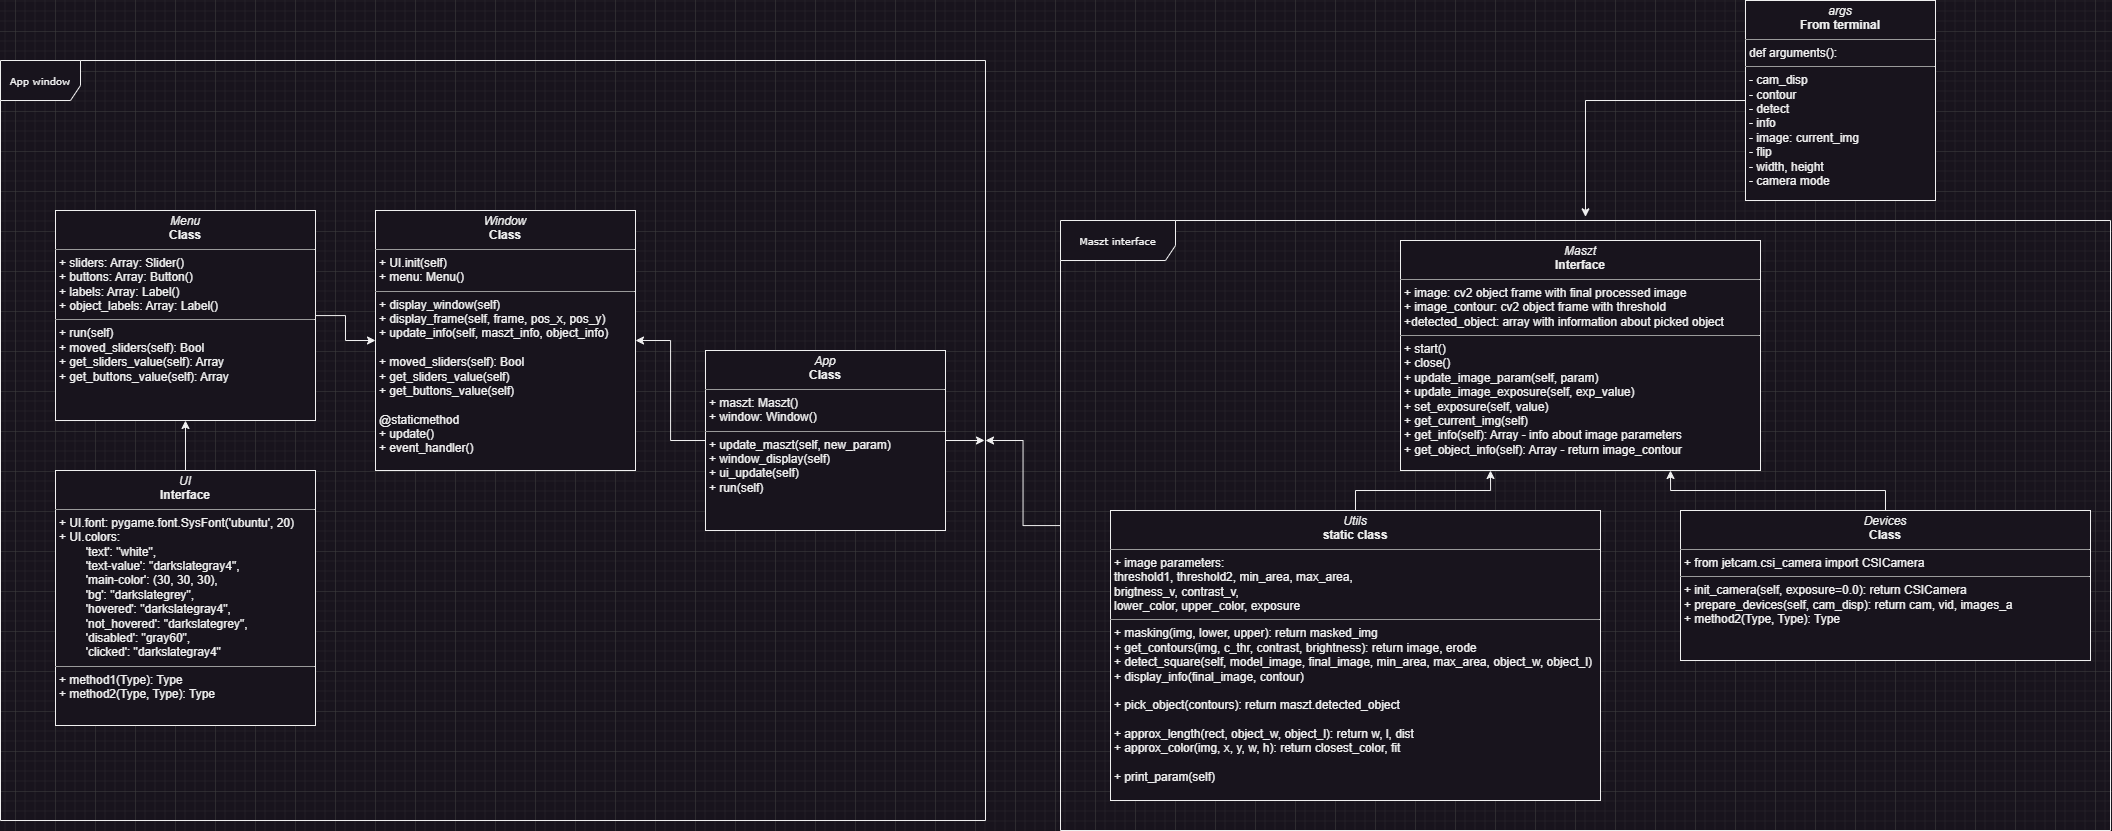

The diagram above was exported from draw.io. Its source (the exported page's mxGraphModel, read from the mxfile embedded in the PNG):
<mxGraphModel dx="2206" dy="1286" grid="1" gridSize="10" guides="1" tooltips="1" connect="1" arrows="1" fold="1" page="0" pageScale="1" pageWidth="1100" pageHeight="850" background="none" math="0" shadow="0">
  <root>
    <mxCell id="0" />
    <mxCell id="1" parent="0" />
    <mxCell id="17acba5748e5396b-1" value="App window" style="shape=umlFrame;whiteSpace=wrap;html=1;rounded=0;shadow=0;comic=0;labelBackgroundColor=none;strokeWidth=1;fontFamily=Verdana;fontSize=10;align=center;width=80;height=40;" parent="1" vertex="1">
      <mxGeometry x="65" y="70" width="985" height="760" as="geometry" />
    </mxCell>
    <mxCell id="ugKVhDRrjZUBbU3lZ7YY-9" style="edgeStyle=orthogonalEdgeStyle;rounded=0;orthogonalLoop=1;jettySize=auto;html=1;entryX=0.5;entryY=1;entryDx=0;entryDy=0;" edge="1" parent="1" source="5d2195bd80daf111-10" target="5d2195bd80daf111-12">
      <mxGeometry relative="1" as="geometry" />
    </mxCell>
    <mxCell id="5d2195bd80daf111-10" value="&lt;p style=&quot;margin:0px;margin-top:4px;text-align:center;&quot;&gt;&lt;i&gt;UI&lt;/i&gt;&lt;br&gt;&lt;b&gt;Interface&lt;/b&gt;&lt;/p&gt;&lt;hr size=&quot;1&quot;&gt;&lt;p style=&quot;margin:0px;margin-left:4px;&quot;&gt;+ UI.font: pygame.font.SysFont('ubuntu', 20)&lt;/p&gt;&lt;p style=&quot;margin:0px;margin-left:4px;&quot;&gt;+ UI.colors:&lt;/p&gt;&lt;p style=&quot;margin:0px;margin-left:4px;&quot;&gt;&lt;span style=&quot;&quot;&gt;&lt;span style=&quot;white-space: pre;&quot;&gt;&amp;nbsp;&amp;nbsp;&amp;nbsp;&amp;nbsp;&lt;span style=&quot;white-space: pre;&quot;&gt;&#09;&lt;/span&gt;&lt;/span&gt;&lt;/span&gt;'text': &quot;white&quot;,&lt;br&gt;&lt;/p&gt;&lt;p style=&quot;margin:0px;margin-left:4px;&quot;&gt;&amp;nbsp; &amp;nbsp; &amp;nbsp; &amp;nbsp; 'text-value': &quot;darkslategray4&quot;,&amp;nbsp;&lt;/p&gt;&lt;p style=&quot;margin:0px;margin-left:4px;&quot;&gt;&amp;nbsp; &amp;nbsp; &amp;nbsp; &amp;nbsp; 'main-color': (30, 30, 30),&lt;/p&gt;&lt;p style=&quot;margin:0px;margin-left:4px;&quot;&gt;&amp;nbsp; &amp;nbsp; &amp;nbsp; &amp;nbsp; 'bg': &quot;darkslategrey&quot;,&lt;/p&gt;&lt;p style=&quot;margin:0px;margin-left:4px;&quot;&gt;&amp;nbsp; &amp;nbsp; &amp;nbsp; &amp;nbsp; 'hovered': &quot;darkslategray4&quot;,&lt;/p&gt;&lt;p style=&quot;margin:0px;margin-left:4px;&quot;&gt;&amp;nbsp; &amp;nbsp; &amp;nbsp; &amp;nbsp; 'not_hovered': &quot;darkslategrey&quot;,&lt;/p&gt;&lt;p style=&quot;margin:0px;margin-left:4px;&quot;&gt;&amp;nbsp; &amp;nbsp; &amp;nbsp; &amp;nbsp; 'disabled': &quot;gray60&quot;,&amp;nbsp;&lt;/p&gt;&lt;p style=&quot;margin:0px;margin-left:4px;&quot;&gt;&amp;nbsp; &amp;nbsp; &amp;nbsp; &amp;nbsp; 'clicked': &quot;darkslategray4&quot;&lt;/p&gt;&lt;hr size=&quot;1&quot;&gt;&lt;p style=&quot;margin:0px;margin-left:4px;&quot;&gt;+ method1(Type): Type&lt;br&gt;+ method2(Type, Type): Type&lt;/p&gt;" style="verticalAlign=top;align=left;overflow=fill;fontSize=12;fontFamily=Helvetica;html=1;rounded=0;shadow=0;comic=0;labelBackgroundColor=none;strokeWidth=1" parent="1" vertex="1">
      <mxGeometry x="120" y="480" width="260" height="255" as="geometry" />
    </mxCell>
    <mxCell id="ugKVhDRrjZUBbU3lZ7YY-8" style="edgeStyle=orthogonalEdgeStyle;rounded=0;orthogonalLoop=1;jettySize=auto;html=1;entryX=0;entryY=0.5;entryDx=0;entryDy=0;" edge="1" parent="1" source="5d2195bd80daf111-12" target="5d2195bd80daf111-15">
      <mxGeometry relative="1" as="geometry" />
    </mxCell>
    <mxCell id="5d2195bd80daf111-12" value="&lt;p style=&quot;margin:0px;margin-top:4px;text-align:center;&quot;&gt;&lt;i&gt;Menu&lt;/i&gt;&lt;br&gt;&lt;b&gt;Class&lt;/b&gt;&lt;/p&gt;&lt;hr size=&quot;1&quot;&gt;&lt;p style=&quot;margin:0px;margin-left:4px;&quot;&gt;+ sliders: Array: Slider()&lt;br&gt;+ buttons: Array: Button()&lt;/p&gt;&lt;p style=&quot;margin:0px;margin-left:4px;&quot;&gt;+ labels: Array: Label()&lt;/p&gt;&lt;p style=&quot;margin:0px;margin-left:4px;&quot;&gt;+ object_labels: Array: Label()&lt;/p&gt;&lt;hr size=&quot;1&quot;&gt;&lt;p style=&quot;margin:0px;margin-left:4px;&quot;&gt;+ run(self)&lt;/p&gt;&lt;p style=&quot;margin:0px;margin-left:4px;&quot;&gt;+ moved_sliders(self): Bool&lt;/p&gt;&lt;p style=&quot;margin:0px;margin-left:4px;&quot;&gt;+ get_sliders_value(self): Array&lt;/p&gt;&lt;p style=&quot;margin:0px;margin-left:4px;&quot;&gt;+ get_buttons_value(self): Array&lt;/p&gt;" style="verticalAlign=top;align=left;overflow=fill;fontSize=12;fontFamily=Helvetica;html=1;rounded=0;shadow=0;comic=0;labelBackgroundColor=none;strokeWidth=1" parent="1" vertex="1">
      <mxGeometry x="120" y="220" width="260" height="210" as="geometry" />
    </mxCell>
    <mxCell id="_YMPKC3000SZfKVww7V7-1" value="" style="edgeStyle=orthogonalEdgeStyle;rounded=0;orthogonalLoop=1;jettySize=auto;html=1;" parent="1" source="5d2195bd80daf111-18" target="5d2195bd80daf111-15" edge="1">
      <mxGeometry relative="1" as="geometry" />
    </mxCell>
    <mxCell id="5d2195bd80daf111-18" value="&lt;p style=&quot;margin:0px;margin-top:4px;text-align:center;&quot;&gt;&lt;i&gt;App&lt;/i&gt;&lt;br&gt;&lt;b&gt;Class&lt;/b&gt;&lt;/p&gt;&lt;hr size=&quot;1&quot;&gt;&lt;p style=&quot;margin:0px;margin-left:4px;&quot;&gt;+ maszt: Maszt()&lt;br&gt;+ window: Window()&lt;/p&gt;&lt;hr size=&quot;1&quot;&gt;&lt;p style=&quot;margin:0px;margin-left:4px;&quot;&gt;+ update_maszt(self, new_param)&lt;/p&gt;&lt;p style=&quot;margin:0px;margin-left:4px;&quot;&gt;+ window_display(self)&lt;/p&gt;&lt;p style=&quot;margin:0px;margin-left:4px;&quot;&gt;+ ui_update(self)&lt;/p&gt;&lt;p style=&quot;margin:0px;margin-left:4px;&quot;&gt;+ run(self)&lt;/p&gt;" style="verticalAlign=top;align=left;overflow=fill;fontSize=12;fontFamily=Helvetica;html=1;rounded=0;shadow=0;comic=0;labelBackgroundColor=none;strokeWidth=1" parent="1" vertex="1">
      <mxGeometry x="770" y="360" width="240" height="180" as="geometry" />
    </mxCell>
    <mxCell id="_YMPKC3000SZfKVww7V7-9" value="" style="edgeStyle=orthogonalEdgeStyle;rounded=0;orthogonalLoop=1;jettySize=auto;html=1;" parent="1" source="_YMPKC3000SZfKVww7V7-8" target="17acba5748e5396b-1" edge="1">
      <mxGeometry relative="1" as="geometry" />
    </mxCell>
    <mxCell id="ugKVhDRrjZUBbU3lZ7YY-2" value="&lt;p style=&quot;margin:0px;margin-top:4px;text-align:center;&quot;&gt;&lt;i&gt;args&lt;/i&gt;&lt;br&gt;&lt;b&gt;From terminal&lt;/b&gt;&lt;/p&gt;&lt;hr size=&quot;1&quot;&gt;&lt;p style=&quot;margin:0px;margin-left:4px;&quot;&gt;def arguments():&lt;br&gt;&lt;/p&gt;&lt;hr size=&quot;1&quot;&gt;&lt;p style=&quot;margin:0px;margin-left:4px;&quot;&gt;- cam_disp&lt;/p&gt;&lt;p style=&quot;margin:0px;margin-left:4px;&quot;&gt;- contour&lt;/p&gt;&lt;p style=&quot;margin:0px;margin-left:4px;&quot;&gt;- detect&lt;/p&gt;&lt;p style=&quot;margin:0px;margin-left:4px;&quot;&gt;- info&lt;/p&gt;&lt;p style=&quot;margin:0px;margin-left:4px;&quot;&gt;- image: current_img&lt;/p&gt;&lt;p style=&quot;margin:0px;margin-left:4px;&quot;&gt;- flip&lt;/p&gt;&lt;p style=&quot;margin:0px;margin-left:4px;&quot;&gt;- width, height&lt;/p&gt;&lt;p style=&quot;margin:0px;margin-left:4px;&quot;&gt;- camera mode&lt;br&gt;&lt;/p&gt;" style="verticalAlign=top;align=left;overflow=fill;fontSize=12;fontFamily=Helvetica;html=1;rounded=0;shadow=0;comic=0;labelBackgroundColor=none;strokeWidth=1" vertex="1" parent="1">
      <mxGeometry x="1810" y="10" width="190" height="200" as="geometry" />
    </mxCell>
    <mxCell id="ugKVhDRrjZUBbU3lZ7YY-5" style="edgeStyle=orthogonalEdgeStyle;rounded=0;orthogonalLoop=1;jettySize=auto;html=1;entryX=0.5;entryY=-0.006;entryDx=0;entryDy=0;entryPerimeter=0;exitX=0;exitY=0.5;exitDx=0;exitDy=0;" edge="1" parent="1" source="ugKVhDRrjZUBbU3lZ7YY-2" target="_YMPKC3000SZfKVww7V7-8">
      <mxGeometry relative="1" as="geometry" />
    </mxCell>
    <mxCell id="ugKVhDRrjZUBbU3lZ7YY-6" value="" style="group" vertex="1" connectable="0" parent="1">
      <mxGeometry x="1125" y="230" width="1050" height="610" as="geometry" />
    </mxCell>
    <mxCell id="_YMPKC3000SZfKVww7V7-8" value="Maszt interface" style="shape=umlFrame;whiteSpace=wrap;html=1;rounded=0;shadow=0;comic=0;labelBackgroundColor=none;strokeWidth=1;fontFamily=Verdana;fontSize=10;align=center;width=115;height=40;" parent="ugKVhDRrjZUBbU3lZ7YY-6" vertex="1">
      <mxGeometry width="1050" height="610" as="geometry" />
    </mxCell>
    <mxCell id="5d2195bd80daf111-9" value="&lt;p style=&quot;margin:0px;margin-top:4px;text-align:center;&quot;&gt;&lt;i&gt;Utils&lt;/i&gt;&lt;br&gt;&lt;b&gt;static class&lt;/b&gt;&lt;/p&gt;&lt;hr size=&quot;1&quot;&gt;&lt;p style=&quot;margin:0px;margin-left:4px;&quot;&gt;+ image parameters:&amp;nbsp;&lt;/p&gt;&lt;p style=&quot;margin:0px;margin-left:4px;&quot;&gt;threshold1, threshold2, min_area, max_area,&amp;nbsp;&lt;/p&gt;&lt;p style=&quot;margin:0px;margin-left:4px;&quot;&gt;brigtness_v, contrast_v,&lt;/p&gt;&lt;p style=&quot;margin:0px;margin-left:4px;&quot;&gt;lower_color, upper_color, exposure&lt;/p&gt;&lt;hr size=&quot;1&quot;&gt;&lt;p style=&quot;margin:0px;margin-left:4px;&quot;&gt;+ masking(img, lower, upper): return masked_img&lt;br&gt;+ get_contours(img, c_thr, contrast, brightness): return image, erode&lt;/p&gt;&lt;p style=&quot;margin:0px;margin-left:4px;&quot;&gt;&lt;span style=&quot;background-color: initial;&quot;&gt;+ detect_square(self, model_image, final_image, min_area, max_area, object_w, object_l)&lt;/span&gt;&lt;br&gt;&lt;/p&gt;&lt;p style=&quot;margin:0px;margin-left:4px;&quot;&gt;+ display_info(final_image, contour)&lt;/p&gt;&lt;p style=&quot;margin:0px;margin-left:4px;&quot;&gt;&lt;br&gt;&lt;/p&gt;&lt;p style=&quot;margin:0px;margin-left:4px;&quot;&gt;+ pick_object(contours): return maszt.detected_object&lt;/p&gt;&lt;p style=&quot;margin: 0px 0px 0px 4px;&quot;&gt;&lt;br&gt;&lt;/p&gt;&lt;p style=&quot;margin: 0px 0px 0px 4px;&quot;&gt;+ approx_length(rect, object_w, object_l): return w, l, dist&lt;/p&gt;&lt;p style=&quot;margin: 0px 0px 0px 4px;&quot;&gt;+ approx_color(img, x, y, w, h): return closest_color, fit&lt;/p&gt;&lt;p style=&quot;margin:0px;margin-left:4px;&quot;&gt;&lt;br&gt;&lt;/p&gt;&lt;p style=&quot;margin:0px;margin-left:4px;&quot;&gt;+ print_param(self)&lt;/p&gt;" style="verticalAlign=top;align=left;overflow=fill;fontSize=12;fontFamily=Helvetica;html=1;rounded=0;shadow=0;comic=0;labelBackgroundColor=none;strokeWidth=1" parent="ugKVhDRrjZUBbU3lZ7YY-6" vertex="1">
      <mxGeometry x="50" y="290" width="490" height="290" as="geometry" />
    </mxCell>
    <mxCell id="5d2195bd80daf111-11" value="&lt;p style=&quot;margin:0px;margin-top:4px;text-align:center;&quot;&gt;&lt;i&gt;Devices&lt;/i&gt;&lt;br&gt;&lt;b&gt;Class&lt;/b&gt;&lt;/p&gt;&lt;hr size=&quot;1&quot;&gt;&lt;p style=&quot;margin:0px;margin-left:4px;&quot;&gt;+ from jetcam.csi_camera import CSICamera&lt;/p&gt;&lt;hr size=&quot;1&quot;&gt;&lt;p style=&quot;margin:0px;margin-left:4px;&quot;&gt;+ init_camera(self, exposure=0.0): return CSICamera&lt;/p&gt;&lt;p style=&quot;margin:0px;margin-left:4px;&quot;&gt;+ prepare_devices(self, cam_disp): return cam, vid, images_a&lt;br&gt;+ method2(Type, Type): Type&lt;/p&gt;" style="verticalAlign=top;align=left;overflow=fill;fontSize=12;fontFamily=Helvetica;html=1;rounded=0;shadow=0;comic=0;labelBackgroundColor=none;strokeWidth=1" parent="ugKVhDRrjZUBbU3lZ7YY-6" vertex="1">
      <mxGeometry x="620" y="290" width="410" height="150" as="geometry" />
    </mxCell>
    <mxCell id="5d2195bd80daf111-19" value="&lt;p style=&quot;margin:0px;margin-top:4px;text-align:center;&quot;&gt;&lt;i&gt;Maszt&lt;/i&gt;&lt;br&gt;&lt;b&gt;Interface&lt;/b&gt;&lt;/p&gt;&lt;hr size=&quot;1&quot;&gt;&lt;p style=&quot;margin:0px;margin-left:4px;&quot;&gt;+ image: cv2 object frame with final processed image&lt;br&gt;+ image_contour: cv2 object frame with threshold&lt;/p&gt;&lt;p style=&quot;margin:0px;margin-left:4px;&quot;&gt;+detected_object: array with information about picked object&lt;/p&gt;&lt;hr size=&quot;1&quot;&gt;&lt;p style=&quot;margin:0px;margin-left:4px;&quot;&gt;+ start()&lt;/p&gt;&lt;p style=&quot;margin:0px;margin-left:4px;&quot;&gt;+ close()&lt;/p&gt;&lt;p style=&quot;margin:0px;margin-left:4px;&quot;&gt;+ update_image_param(self, param)&lt;br&gt;+ update_image_exposure(self, exp_value)&lt;/p&gt;&lt;p style=&quot;margin:0px;margin-left:4px;&quot;&gt;+ set_exposure(self, value)&lt;/p&gt;&lt;p style=&quot;margin:0px;margin-left:4px;&quot;&gt;+ get_current_img(self)&lt;/p&gt;&lt;p style=&quot;margin:0px;margin-left:4px;&quot;&gt;+ get_info(self): Array - info about image parameters&lt;/p&gt;&lt;p style=&quot;margin:0px;margin-left:4px;&quot;&gt;+ get_object_info(self): Array - return image_contour&lt;/p&gt;" style="verticalAlign=top;align=left;overflow=fill;fontSize=12;fontFamily=Helvetica;html=1;rounded=0;shadow=0;comic=0;labelBackgroundColor=none;strokeWidth=1" parent="ugKVhDRrjZUBbU3lZ7YY-6" vertex="1">
      <mxGeometry x="340" y="20" width="360" height="230" as="geometry" />
    </mxCell>
    <mxCell id="ugKVhDRrjZUBbU3lZ7YY-3" style="edgeStyle=orthogonalEdgeStyle;rounded=0;orthogonalLoop=1;jettySize=auto;html=1;entryX=0.25;entryY=1;entryDx=0;entryDy=0;" edge="1" parent="ugKVhDRrjZUBbU3lZ7YY-6" source="5d2195bd80daf111-9" target="5d2195bd80daf111-19">
      <mxGeometry relative="1" as="geometry" />
    </mxCell>
    <mxCell id="ugKVhDRrjZUBbU3lZ7YY-4" style="edgeStyle=orthogonalEdgeStyle;rounded=0;orthogonalLoop=1;jettySize=auto;html=1;entryX=0.75;entryY=1;entryDx=0;entryDy=0;" edge="1" parent="ugKVhDRrjZUBbU3lZ7YY-6" source="5d2195bd80daf111-11" target="5d2195bd80daf111-19">
      <mxGeometry relative="1" as="geometry" />
    </mxCell>
    <mxCell id="5d2195bd80daf111-15" value="&lt;p style=&quot;margin:0px;margin-top:4px;text-align:center;&quot;&gt;&lt;i&gt;Window&lt;/i&gt;&lt;br&gt;&lt;b&gt;Class&lt;/b&gt;&lt;/p&gt;&lt;hr size=&quot;1&quot;&gt;&lt;p style=&quot;margin:0px;margin-left:4px;&quot;&gt;+ UI.init(self)&lt;br&gt;+ menu: Menu()&lt;/p&gt;&lt;hr size=&quot;1&quot;&gt;&lt;p style=&quot;margin:0px;margin-left:4px;&quot;&gt;+ display_window(self)&lt;/p&gt;&lt;p style=&quot;margin:0px;margin-left:4px;&quot;&gt;+ display_frame(self, frame, pos_x, pos_y)&lt;/p&gt;&lt;p style=&quot;margin:0px;margin-left:4px;&quot;&gt;+ update_info(self, maszt_info, object_info)&lt;/p&gt;&lt;p style=&quot;margin:0px;margin-left:4px;&quot;&gt;&lt;br&gt;&lt;/p&gt;&lt;p style=&quot;margin: 0px 0px 0px 4px;&quot;&gt;+ moved_sliders(self): Bool&lt;/p&gt;&lt;p style=&quot;margin: 0px 0px 0px 4px;&quot;&gt;+ get_sliders_value(self)&lt;/p&gt;&lt;p style=&quot;margin: 0px 0px 0px 4px;&quot;&gt;+ get_buttons_value(self)&lt;/p&gt;&lt;p style=&quot;margin:0px;margin-left:4px;&quot;&gt;&lt;br&gt;&lt;/p&gt;&lt;p style=&quot;margin:0px;margin-left:4px;&quot;&gt;@staticmethod&lt;/p&gt;&lt;p style=&quot;margin:0px;margin-left:4px;&quot;&gt;+ update()&lt;/p&gt;&lt;p style=&quot;margin:0px;margin-left:4px;&quot;&gt;+ event_handler()&lt;/p&gt;&lt;p style=&quot;margin:0px;margin-left:4px;&quot;&gt;&lt;br&gt;&lt;/p&gt;&lt;p style=&quot;margin:0px;margin-left:4px;&quot;&gt;&lt;br&gt;&lt;/p&gt;" style="verticalAlign=top;align=left;overflow=fill;fontSize=12;fontFamily=Helvetica;html=1;rounded=0;shadow=0;comic=0;labelBackgroundColor=none;strokeWidth=1" parent="1" vertex="1">
      <mxGeometry x="440" y="220" width="260" height="260" as="geometry" />
    </mxCell>
    <mxCell id="ugKVhDRrjZUBbU3lZ7YY-10" style="edgeStyle=orthogonalEdgeStyle;rounded=0;orthogonalLoop=1;jettySize=auto;html=1;exitX=1;exitY=0.5;exitDx=0;exitDy=0;entryX=0.999;entryY=0.5;entryDx=0;entryDy=0;entryPerimeter=0;" edge="1" parent="1" source="5d2195bd80daf111-18" target="17acba5748e5396b-1">
      <mxGeometry relative="1" as="geometry" />
    </mxCell>
  </root>
</mxGraphModel>